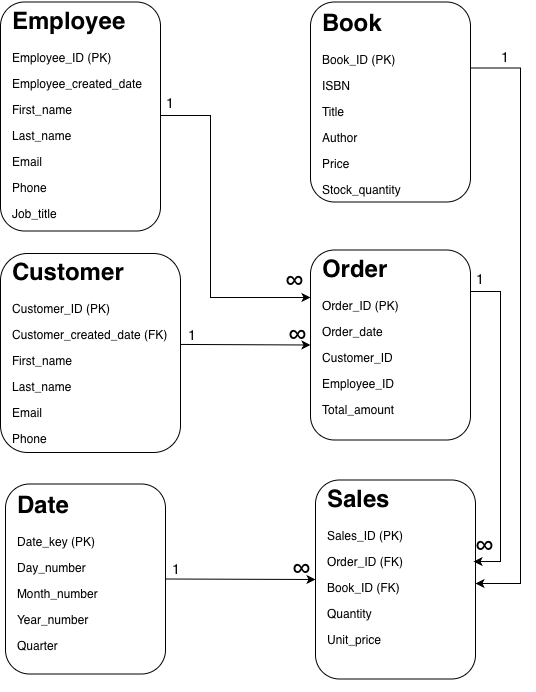

The diagram above was exported from draw.io. Its source (the exported page's mxGraphModel, read from the mxfile embedded in the PNG):
<mxGraphModel dx="1257" dy="1740" grid="1" gridSize="10" guides="1" tooltips="1" connect="1" arrows="1" fold="1" page="1" pageScale="1" pageWidth="850" pageHeight="1100" math="0" shadow="0">
  <root>
    <mxCell id="0" />
    <mxCell id="1" parent="0" />
    <mxCell id="6ArAbPkKuEdKVW8sF0Nr-3" value="" style="rounded=1;whiteSpace=wrap;html=1;" vertex="1" parent="1">
      <mxGeometry x="155" y="362.5" width="160" height="190" as="geometry" />
    </mxCell>
    <mxCell id="6ArAbPkKuEdKVW8sF0Nr-4" value="&lt;h1 style=&quot;margin-top: 0px;&quot;&gt;Date&lt;/h1&gt;&lt;p&gt;Date_key (PK)&lt;/p&gt;&lt;p&gt;Day_number&lt;/p&gt;&lt;p&gt;Month_number&lt;/p&gt;&lt;p&gt;Year_number&lt;/p&gt;&lt;p&gt;Quarter&lt;/p&gt;" style="text;html=1;whiteSpace=wrap;overflow=hidden;rounded=0;" vertex="1" parent="1">
      <mxGeometry x="165" y="362.5" width="150" height="190" as="geometry" />
    </mxCell>
    <mxCell id="6ArAbPkKuEdKVW8sF0Nr-5" value="" style="rounded=1;whiteSpace=wrap;html=1;" vertex="1" parent="1">
      <mxGeometry x="460" y="128.5" width="160" height="190" as="geometry" />
    </mxCell>
    <mxCell id="6ArAbPkKuEdKVW8sF0Nr-6" value="&lt;h1 style=&quot;margin-top: 0px;&quot;&gt;Order&lt;/h1&gt;&lt;p&gt;Order_ID (PK)&lt;/p&gt;&lt;p&gt;Order_date&lt;/p&gt;&lt;p&gt;Customer_ID&lt;/p&gt;&lt;p&gt;Employee_ID&lt;/p&gt;&lt;p&gt;Total_amount&lt;/p&gt;" style="text;html=1;whiteSpace=wrap;overflow=hidden;rounded=0;" vertex="1" parent="1">
      <mxGeometry x="470" y="126.5" width="150" height="190" as="geometry" />
    </mxCell>
    <mxCell id="6ArAbPkKuEdKVW8sF0Nr-7" value="" style="rounded=1;whiteSpace=wrap;html=1;" vertex="1" parent="1">
      <mxGeometry x="150" y="-119.5" width="160" height="229" as="geometry" />
    </mxCell>
    <mxCell id="6ArAbPkKuEdKVW8sF0Nr-8" value="&lt;h1 style=&quot;margin-top: 0px;&quot;&gt;Employee&lt;/h1&gt;&lt;p&gt;Employee_ID (PK)&lt;/p&gt;&lt;p&gt;Employee_created_date&lt;br&gt;&lt;/p&gt;&lt;p&gt;First_name&lt;/p&gt;&lt;p&gt;Last_name&lt;/p&gt;&lt;p&gt;Email&lt;/p&gt;&lt;p&gt;Phone&lt;/p&gt;&lt;p&gt;Job_title&lt;/p&gt;" style="text;html=1;whiteSpace=wrap;overflow=hidden;rounded=0;" vertex="1" parent="1">
      <mxGeometry x="160" y="-121.5" width="150" height="231" as="geometry" />
    </mxCell>
    <mxCell id="6ArAbPkKuEdKVW8sF0Nr-10" value="" style="rounded=1;whiteSpace=wrap;html=1;" vertex="1" parent="1">
      <mxGeometry x="150" y="132" width="180" height="199" as="geometry" />
    </mxCell>
    <mxCell id="6ArAbPkKuEdKVW8sF0Nr-11" value="&lt;h1 style=&quot;margin-top: 0px;&quot;&gt;Customer&lt;/h1&gt;&lt;p&gt;Customer_ID (PK)&lt;/p&gt;&lt;p&gt;Customer_created_date (FK)&lt;/p&gt;&lt;p&gt;First_name&lt;/p&gt;&lt;p&gt;Last_name&lt;/p&gt;&lt;p&gt;Email&lt;/p&gt;&lt;p&gt;Phone&lt;/p&gt;&lt;p&gt;&lt;br&gt;&lt;/p&gt;" style="text;html=1;whiteSpace=wrap;overflow=hidden;rounded=0;" vertex="1" parent="1">
      <mxGeometry x="160" y="130" width="160" height="211" as="geometry" />
    </mxCell>
    <mxCell id="6ArAbPkKuEdKVW8sF0Nr-12" value="" style="rounded=1;whiteSpace=wrap;html=1;" vertex="1" parent="1">
      <mxGeometry x="465" y="358.5" width="160" height="199" as="geometry" />
    </mxCell>
    <mxCell id="6ArAbPkKuEdKVW8sF0Nr-13" value="&lt;h1 style=&quot;margin-top: 0px;&quot;&gt;Sales&lt;/h1&gt;&lt;p&gt;Sales_ID (PK)&lt;/p&gt;&lt;p&gt;Order_ID (FK)&lt;/p&gt;&lt;p&gt;Book_ID (FK)&lt;/p&gt;&lt;p&gt;Quantity&lt;/p&gt;&lt;p&gt;Unit_price&lt;/p&gt;" style="text;html=1;whiteSpace=wrap;overflow=hidden;rounded=0;" vertex="1" parent="1">
      <mxGeometry x="475" y="356.5" width="150" height="211" as="geometry" />
    </mxCell>
    <mxCell id="6ArAbPkKuEdKVW8sF0Nr-14" value="" style="rounded=1;whiteSpace=wrap;html=1;" vertex="1" parent="1">
      <mxGeometry x="460" y="-119.5" width="160" height="200" as="geometry" />
    </mxCell>
    <mxCell id="6ArAbPkKuEdKVW8sF0Nr-15" value="&lt;h1 style=&quot;margin-top: 0px;&quot;&gt;Book&lt;/h1&gt;&lt;p&gt;Book_ID (PK)&lt;/p&gt;&lt;p&gt;ISBN&lt;/p&gt;&lt;p&gt;Title&lt;/p&gt;&lt;p&gt;Author&lt;/p&gt;&lt;p&gt;Price&lt;/p&gt;&lt;p&gt;Stock_quantity&lt;/p&gt;" style="text;html=1;whiteSpace=wrap;overflow=hidden;rounded=0;" vertex="1" parent="1">
      <mxGeometry x="470" y="-119.5" width="150" height="200" as="geometry" />
    </mxCell>
    <mxCell id="6ArAbPkKuEdKVW8sF0Nr-21" value="&lt;font style=&quot;font-size: 14px;&quot;&gt;1&lt;/font&gt;" style="text;html=1;whiteSpace=wrap;strokeColor=none;fillColor=none;align=center;verticalAlign=middle;rounded=0;" vertex="1" parent="1">
      <mxGeometry x="296" y="442" width="60" height="10" as="geometry" />
    </mxCell>
    <mxCell id="6ArAbPkKuEdKVW8sF0Nr-23" value="&lt;p class=&quot;p1&quot;&gt;&lt;span class=&quot;s1&quot;&gt;&lt;/span&gt;&lt;/p&gt;&lt;h1&gt;&lt;span style=&quot;font-weight: normal;&quot;&gt;∞&lt;/span&gt;&lt;/h1&gt;&lt;p&gt;&lt;/p&gt;" style="text;strokeColor=none;fillColor=none;align=left;verticalAlign=middle;spacingLeft=4;spacingRight=4;overflow=hidden;points=[[0,0.5],[1,0.5]];portConstraint=eastwest;rotatable=0;whiteSpace=wrap;html=1;" vertex="1" parent="1">
      <mxGeometry x="620" y="392" width="40" height="60" as="geometry" />
    </mxCell>
    <mxCell id="6ArAbPkKuEdKVW8sF0Nr-26" value="&lt;p class=&quot;p1&quot;&gt;&lt;span class=&quot;s1&quot;&gt;&lt;/span&gt;&lt;/p&gt;&lt;h1&gt;&lt;span style=&quot;font-weight: normal;&quot;&gt;∞&lt;/span&gt;&lt;/h1&gt;&lt;p&gt;&lt;/p&gt;" style="text;strokeColor=none;fillColor=none;align=left;verticalAlign=middle;spacingLeft=4;spacingRight=4;overflow=hidden;points=[[0,0.5],[1,0.5]];portConstraint=eastwest;rotatable=0;whiteSpace=wrap;html=1;" vertex="1" parent="1">
      <mxGeometry x="430" y="126.5" width="40" height="60" as="geometry" />
    </mxCell>
    <mxCell id="6ArAbPkKuEdKVW8sF0Nr-27" value="&lt;font style=&quot;font-size: 14px;&quot;&gt;1&lt;/font&gt;" style="text;html=1;whiteSpace=wrap;strokeColor=none;fillColor=none;align=center;verticalAlign=middle;rounded=0;" vertex="1" parent="1">
      <mxGeometry x="625" y="-70" width="60" height="10" as="geometry" />
    </mxCell>
    <mxCell id="6ArAbPkKuEdKVW8sF0Nr-33" value="" style="endArrow=classic;html=1;rounded=0;exitX=1;exitY=0.5;exitDx=0;exitDy=0;entryX=0;entryY=0.5;entryDx=0;entryDy=0;" edge="1" parent="1" source="6ArAbPkKuEdKVW8sF0Nr-4" target="6ArAbPkKuEdKVW8sF0Nr-12">
      <mxGeometry width="50" height="50" relative="1" as="geometry">
        <mxPoint x="520" y="380" as="sourcePoint" />
        <mxPoint x="570" y="330" as="targetPoint" />
      </mxGeometry>
    </mxCell>
    <mxCell id="6ArAbPkKuEdKVW8sF0Nr-34" value="" style="endArrow=classic;html=1;rounded=0;exitX=1;exitY=0.457;exitDx=0;exitDy=0;exitPerimeter=0;entryX=0;entryY=0.5;entryDx=0;entryDy=0;" edge="1" parent="1" source="6ArAbPkKuEdKVW8sF0Nr-10" target="6ArAbPkKuEdKVW8sF0Nr-5">
      <mxGeometry width="50" height="50" relative="1" as="geometry">
        <mxPoint x="520" y="210" as="sourcePoint" />
        <mxPoint x="570" y="160" as="targetPoint" />
      </mxGeometry>
    </mxCell>
    <mxCell id="6ArAbPkKuEdKVW8sF0Nr-35" value="" style="endArrow=classic;html=1;rounded=0;exitX=1;exitY=0.5;exitDx=0;exitDy=0;entryX=0;entryY=0.25;entryDx=0;entryDy=0;" edge="1" parent="1" source="6ArAbPkKuEdKVW8sF0Nr-8" target="6ArAbPkKuEdKVW8sF0Nr-5">
      <mxGeometry width="50" height="50" relative="1" as="geometry">
        <mxPoint x="400" y="207" as="sourcePoint" />
        <mxPoint x="530" y="208" as="targetPoint" />
        <Array as="points">
          <mxPoint x="360" y="-6" />
          <mxPoint x="360" y="176" />
        </Array>
      </mxGeometry>
    </mxCell>
    <mxCell id="6ArAbPkKuEdKVW8sF0Nr-37" value="&lt;font style=&quot;font-size: 14px;&quot;&gt;1&lt;/font&gt;" style="text;html=1;whiteSpace=wrap;strokeColor=none;fillColor=none;align=center;verticalAlign=middle;rounded=0;" vertex="1" parent="1">
      <mxGeometry x="312" y="208" width="60" height="10" as="geometry" />
    </mxCell>
    <mxCell id="6ArAbPkKuEdKVW8sF0Nr-38" value="&lt;p class=&quot;p1&quot;&gt;&lt;span class=&quot;s1&quot;&gt;&lt;/span&gt;&lt;/p&gt;&lt;h1&gt;&lt;span style=&quot;font-weight: normal;&quot;&gt;∞&lt;/span&gt;&lt;/h1&gt;&lt;p&gt;&lt;/p&gt;" style="text;strokeColor=none;fillColor=none;align=left;verticalAlign=middle;spacingLeft=4;spacingRight=4;overflow=hidden;points=[[0,0.5],[1,0.5]];portConstraint=eastwest;rotatable=0;whiteSpace=wrap;html=1;" vertex="1" parent="1">
      <mxGeometry x="437" y="415" width="40" height="60" as="geometry" />
    </mxCell>
    <mxCell id="6ArAbPkKuEdKVW8sF0Nr-40" value="&lt;p class=&quot;p1&quot;&gt;&lt;span class=&quot;s1&quot;&gt;&lt;/span&gt;&lt;/p&gt;&lt;h1&gt;&lt;span style=&quot;font-weight: normal;&quot;&gt;∞&lt;/span&gt;&lt;/h1&gt;&lt;p&gt;&lt;/p&gt;" style="text;strokeColor=none;fillColor=none;align=left;verticalAlign=middle;spacingLeft=4;spacingRight=4;overflow=hidden;points=[[0,0.5],[1,0.5]];portConstraint=eastwest;rotatable=0;whiteSpace=wrap;html=1;" vertex="1" parent="1">
      <mxGeometry x="433" y="181" width="40" height="60" as="geometry" />
    </mxCell>
    <mxCell id="6ArAbPkKuEdKVW8sF0Nr-41" value="&lt;font style=&quot;font-size: 14px;&quot;&gt;1&lt;/font&gt;" style="text;html=1;whiteSpace=wrap;strokeColor=none;fillColor=none;align=center;verticalAlign=middle;rounded=0;" vertex="1" parent="1">
      <mxGeometry x="290" y="-24.5" width="60" height="10" as="geometry" />
    </mxCell>
    <mxCell id="6ArAbPkKuEdKVW8sF0Nr-42" value="" style="endArrow=classic;html=1;rounded=0;exitX=1;exitY=0.5;exitDx=0;exitDy=0;entryX=1;entryY=0.5;entryDx=0;entryDy=0;" edge="1" parent="1" target="6ArAbPkKuEdKVW8sF0Nr-13">
      <mxGeometry width="50" height="50" relative="1" as="geometry">
        <mxPoint x="620" y="-53.5" as="sourcePoint" />
        <mxPoint x="670" y="460" as="targetPoint" />
        <Array as="points">
          <mxPoint x="670" y="-53.5" />
          <mxPoint x="670" y="128.5" />
          <mxPoint x="670" y="300" />
          <mxPoint x="670" y="462" />
        </Array>
      </mxGeometry>
    </mxCell>
    <mxCell id="6ArAbPkKuEdKVW8sF0Nr-43" value="" style="endArrow=classic;html=1;rounded=0;exitX=1;exitY=0.5;exitDx=0;exitDy=0;entryX=0.987;entryY=0.396;entryDx=0;entryDy=0;entryPerimeter=0;" edge="1" parent="1" target="6ArAbPkKuEdKVW8sF0Nr-13">
      <mxGeometry width="50" height="50" relative="1" as="geometry">
        <mxPoint x="620" y="170" as="sourcePoint" />
        <mxPoint x="630" y="440" as="targetPoint" />
        <Array as="points">
          <mxPoint x="650" y="170" />
          <mxPoint x="650" y="360" />
          <mxPoint x="650" y="440" />
        </Array>
      </mxGeometry>
    </mxCell>
    <mxCell id="6ArAbPkKuEdKVW8sF0Nr-45" value="&lt;font style=&quot;font-size: 14px;&quot;&gt;1&lt;/font&gt;" style="text;html=1;whiteSpace=wrap;strokeColor=none;fillColor=none;align=center;verticalAlign=middle;rounded=0;" vertex="1" parent="1">
      <mxGeometry x="600" y="151.5" width="60" height="10" as="geometry" />
    </mxCell>
  </root>
</mxGraphModel>